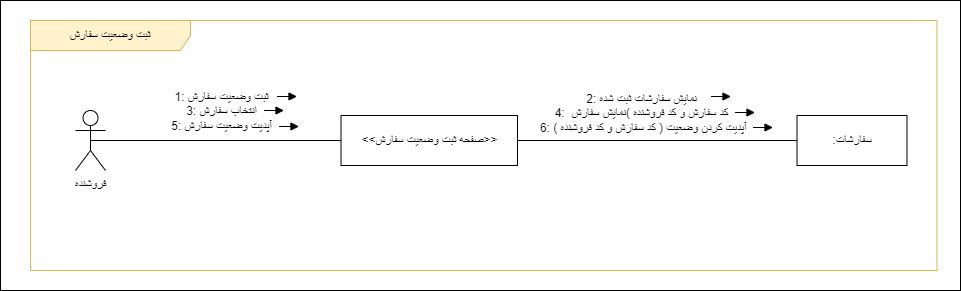

The diagram above was exported from draw.io. Its source (the exported page's mxGraphModel, read from the mxfile embedded in the PNG):
<mxGraphModel dx="1038" dy="541" grid="1" gridSize="10" guides="1" tooltips="1" connect="1" arrows="1" fold="1" page="1" pageScale="1" pageWidth="850" pageHeight="1100" math="0" shadow="0">
  <root>
    <mxCell id="tENLC76R7TjuCH3iSWMo-0" />
    <mxCell id="tENLC76R7TjuCH3iSWMo-1" parent="tENLC76R7TjuCH3iSWMo-0" />
    <mxCell id="yCZo7QtHXiDijD-OTsv_-0" value="" style="rounded=0;whiteSpace=wrap;html=1;" parent="tENLC76R7TjuCH3iSWMo-1" vertex="1">
      <mxGeometry x="350" y="350" width="960" height="290" as="geometry" />
    </mxCell>
    <mxCell id="9rQmylK7WT7C5FEmDcr7-0" value="ثبت وضعیت سفارش" style="shape=umlFrame;whiteSpace=wrap;html=1;pointerEvents=0;width=160;height=30;fillColor=#FFF2CC;strokeColor=#d6b656;" parent="tENLC76R7TjuCH3iSWMo-1" vertex="1">
      <mxGeometry x="380" y="370" width="906.5" height="250" as="geometry" />
    </mxCell>
    <mxCell id="9rQmylK7WT7C5FEmDcr7-1" value="&amp;lt;&amp;lt;صفحه ثبت وضعیت سفارش&amp;gt;&amp;gt;" style="html=1;whiteSpace=wrap;" parent="tENLC76R7TjuCH3iSWMo-1" vertex="1">
      <mxGeometry x="690.5" y="465" width="176.5" height="50" as="geometry" />
    </mxCell>
    <mxCell id="9rQmylK7WT7C5FEmDcr7-2" value=":سفارشات" style="html=1;whiteSpace=wrap;" parent="tENLC76R7TjuCH3iSWMo-1" vertex="1">
      <mxGeometry x="1146.5" y="465" width="110" height="50" as="geometry" />
    </mxCell>
    <mxCell id="9rQmylK7WT7C5FEmDcr7-3" value="فروشنده" style="shape=umlActor;verticalLabelPosition=bottom;verticalAlign=top;html=1;outlineConnect=0;" parent="tENLC76R7TjuCH3iSWMo-1" vertex="1">
      <mxGeometry x="425" y="460" width="30" height="60" as="geometry" />
    </mxCell>
    <mxCell id="9rQmylK7WT7C5FEmDcr7-4" value="" style="endArrow=none;html=1;rounded=0;entryX=0;entryY=0.5;entryDx=0;entryDy=0;exitX=0.5;exitY=0.5;exitDx=0;exitDy=0;exitPerimeter=0;" parent="tENLC76R7TjuCH3iSWMo-1" source="9rQmylK7WT7C5FEmDcr7-3" target="9rQmylK7WT7C5FEmDcr7-1" edge="1">
      <mxGeometry width="50" height="50" relative="1" as="geometry">
        <mxPoint x="455" y="494.56999999999994" as="sourcePoint" />
        <mxPoint x="605" y="494.56999999999994" as="targetPoint" />
      </mxGeometry>
    </mxCell>
    <mxCell id="9rQmylK7WT7C5FEmDcr7-5" value="&lt;font style=&quot;font-size: 12px;&quot;&gt;&lt;font style=&quot;font-size: 12px;&quot;&gt;&lt;font style=&quot;font-size: 12px;&quot;&gt;1:&amp;nbsp;&lt;/font&gt;ثبت وضعیت سفارش&lt;br&gt;3: انتخاب سفارش&lt;br&gt;5:&amp;nbsp;&lt;/font&gt;آپدیت وضعیت سفارش&lt;/font&gt;" style="edgeLabel;html=1;align=center;verticalAlign=middle;resizable=0;points=[];" parent="9rQmylK7WT7C5FEmDcr7-4" connectable="0" vertex="1">
      <mxGeometry x="-0.0504" y="1" relative="1" as="geometry">
        <mxPoint x="11" y="-29" as="offset" />
      </mxGeometry>
    </mxCell>
    <mxCell id="9rQmylK7WT7C5FEmDcr7-6" value="" style="endArrow=none;html=1;rounded=0;entryX=0;entryY=0.5;entryDx=0;entryDy=0;exitX=1;exitY=0.5;exitDx=0;exitDy=0;" parent="tENLC76R7TjuCH3iSWMo-1" source="9rQmylK7WT7C5FEmDcr7-1" target="9rQmylK7WT7C5FEmDcr7-2" edge="1">
      <mxGeometry width="50" height="50" relative="1" as="geometry">
        <mxPoint x="760" y="494.56999999999994" as="sourcePoint" />
        <mxPoint x="910" y="494.56999999999994" as="targetPoint" />
      </mxGeometry>
    </mxCell>
    <mxCell id="9rQmylK7WT7C5FEmDcr7-7" value="&lt;font style=&quot;font-size: 12px;&quot;&gt;2:&amp;nbsp;نمایش سفارشات ثبت شده&lt;br&gt;4:&amp;nbsp;&amp;nbsp;کد سفارش و کد فروشنده )نمایش سفارش&lt;br&gt;&amp;nbsp; 6:&amp;nbsp;( کد سفارش و کد فروشنده ) آپدیت کردن وضعیت&amp;nbsp;&lt;/font&gt;" style="edgeLabel;html=1;align=center;verticalAlign=middle;resizable=0;points=[];" parent="9rQmylK7WT7C5FEmDcr7-6" connectable="0" vertex="1">
      <mxGeometry x="-0.2352" relative="1" as="geometry">
        <mxPoint x="16" y="-28" as="offset" />
      </mxGeometry>
    </mxCell>
    <mxCell id="9rQmylK7WT7C5FEmDcr7-8" value="" style="html=1;verticalAlign=bottom;endArrow=block;curved=0;rounded=0;strokeWidth=1;" parent="tENLC76R7TjuCH3iSWMo-1" edge="1">
      <mxGeometry x="0.0017" width="80" relative="1" as="geometry">
        <mxPoint x="1060.5" y="446" as="sourcePoint" />
        <mxPoint x="1080.5" y="446" as="targetPoint" />
        <mxPoint as="offset" />
      </mxGeometry>
    </mxCell>
    <mxCell id="9rQmylK7WT7C5FEmDcr7-9" value="" style="html=1;verticalAlign=bottom;endArrow=block;curved=0;rounded=0;strokeWidth=1;" parent="tENLC76R7TjuCH3iSWMo-1" edge="1">
      <mxGeometry x="0.0017" width="80" relative="1" as="geometry">
        <mxPoint x="1102.5" y="477" as="sourcePoint" />
        <mxPoint x="1122.5" y="477" as="targetPoint" />
        <mxPoint as="offset" />
      </mxGeometry>
    </mxCell>
    <mxCell id="9rQmylK7WT7C5FEmDcr7-10" value="" style="html=1;verticalAlign=bottom;endArrow=block;curved=0;rounded=0;strokeWidth=1;" parent="tENLC76R7TjuCH3iSWMo-1" edge="1">
      <mxGeometry x="0.0017" width="80" relative="1" as="geometry">
        <mxPoint x="626.5" y="446" as="sourcePoint" />
        <mxPoint x="646.5" y="446" as="targetPoint" />
        <mxPoint as="offset" />
        <Array as="points">
          <mxPoint x="642.5" y="446" />
        </Array>
      </mxGeometry>
    </mxCell>
    <mxCell id="9rQmylK7WT7C5FEmDcr7-11" value="" style="html=1;verticalAlign=bottom;endArrow=block;curved=0;rounded=0;strokeWidth=1;" parent="tENLC76R7TjuCH3iSWMo-1" edge="1">
      <mxGeometry x="0.0017" width="80" relative="1" as="geometry">
        <mxPoint x="613.5" y="460" as="sourcePoint" />
        <mxPoint x="633.5" y="460" as="targetPoint" />
        <mxPoint as="offset" />
      </mxGeometry>
    </mxCell>
    <mxCell id="9rQmylK7WT7C5FEmDcr7-12" value="" style="html=1;verticalAlign=bottom;endArrow=block;curved=0;rounded=0;strokeWidth=1;" parent="tENLC76R7TjuCH3iSWMo-1" edge="1">
      <mxGeometry x="0.0017" width="80" relative="1" as="geometry">
        <mxPoint x="1084.5" y="462" as="sourcePoint" />
        <mxPoint x="1104.5" y="462" as="targetPoint" />
        <mxPoint as="offset" />
      </mxGeometry>
    </mxCell>
    <mxCell id="9rQmylK7WT7C5FEmDcr7-13" value="" style="html=1;verticalAlign=bottom;endArrow=block;curved=0;rounded=0;strokeWidth=1;" parent="tENLC76R7TjuCH3iSWMo-1" edge="1">
      <mxGeometry x="0.0017" width="80" relative="1" as="geometry">
        <mxPoint x="628.5" y="476" as="sourcePoint" />
        <mxPoint x="648.5" y="476" as="targetPoint" />
        <mxPoint as="offset" />
      </mxGeometry>
    </mxCell>
  </root>
</mxGraphModel>